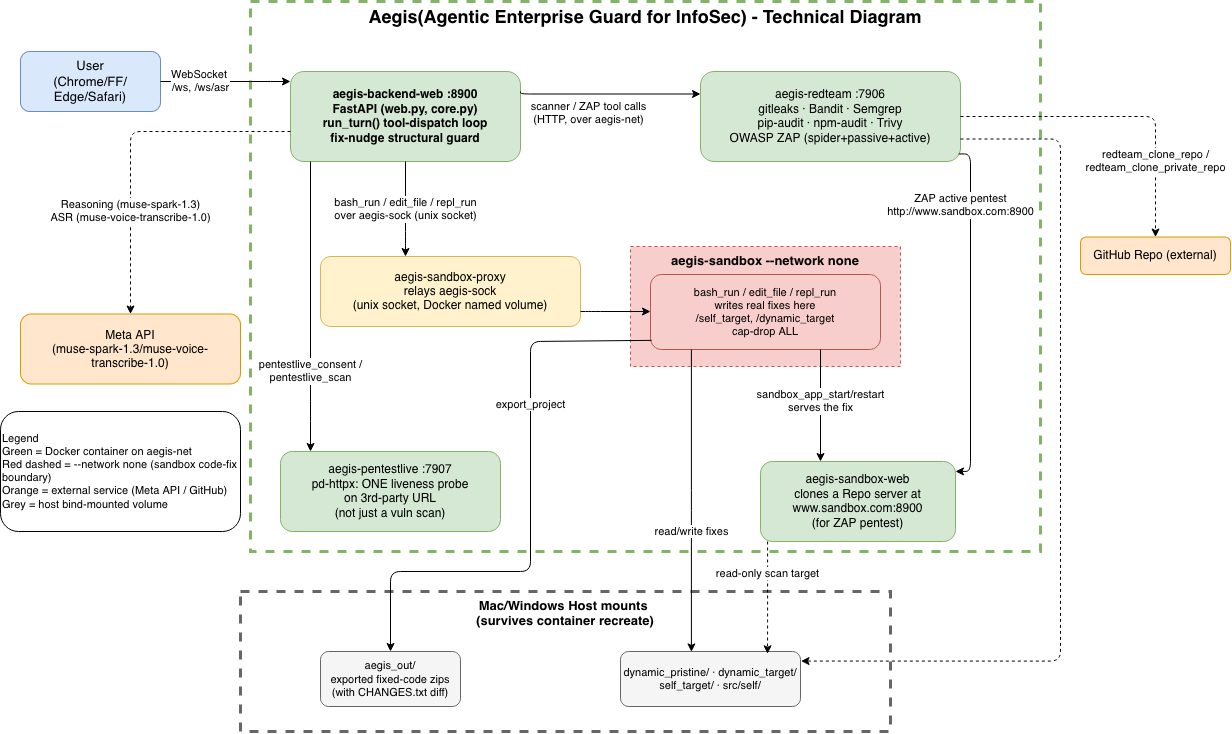

The diagram above was exported from draw.io. Its source (the exported page's mxGraphModel, read from the mxfile embedded in the PNG):
<mxGraphModel dx="1122" dy="728" grid="1" gridSize="10" guides="1" tooltips="1" connect="1" arrows="1" fold="1" page="1" pageScale="1" pageWidth="1600" pageHeight="1000" math="0" shadow="0">
  <root>
    <mxCell id="0" />
    <mxCell id="1" parent="0" />
    <mxCell id="operator" parent="1" style="rounded=1;whiteSpace=wrap;html=1;fillColor=#dae8fc;strokeColor=#6c8ebf;fontSize=13;" value="&lt;div&gt;User&lt;/div&gt;&lt;div&gt;(Chrome/FF/&lt;/div&gt;&lt;div&gt;Edge/Safari)&lt;/div&gt;" vertex="1">
      <mxGeometry height="60" width="140" x="30" y="60" as="geometry" />
    </mxCell>
    <mxCell id="muse" parent="1" style="rounded=1;whiteSpace=wrap;html=1;fillColor=#ffe6cc;strokeColor=#d79b00;fontSize=12;" value="&lt;div&gt;Meta API&lt;/div&gt;&lt;div&gt;(muse-spark-1.3/muse-voice-transcribe-1.0)&lt;/div&gt;" vertex="1">
      <mxGeometry height="70" width="220" x="30" y="322.5" as="geometry" />
    </mxCell>
    <mxCell id="github" parent="1" style="rounded=1;whiteSpace=wrap;html=1;fillColor=#ffe6cc;strokeColor=#d79b00;fontSize=12;" value="GitHub Repo (external)" vertex="1">
      <mxGeometry height="37.5" width="150" x="1090" y="245.5" as="geometry" />
    </mxCell>
    <mxCell id="net_boundary" parent="1" style="rounded=0;whiteSpace=wrap;html=1;verticalAlign=top;fillColor=none;strokeColor=#82b366;dashed=1;fontSize=14;fontStyle=1;strokeWidth=3;" value="&lt;b&gt;&lt;font style=&quot;font-size: 18px;&quot;&gt;Aegis(&lt;/font&gt;&lt;/b&gt;&lt;font style=&quot;font-size: 18px;&quot;&gt;&lt;b&gt;A&lt;/b&gt;gentic &lt;b&gt;E&lt;/b&gt;nterprise &lt;b&gt;G&lt;/b&gt;uard for &lt;b&gt;I&lt;/b&gt;nfo&lt;b&gt;S&lt;/b&gt;ec&lt;/font&gt;&lt;b&gt;&lt;font style=&quot;font-size: 18px;&quot;&gt;) - Technical Diagram&lt;/font&gt;&lt;/b&gt;" vertex="1">
      <mxGeometry height="550" width="790" x="260" y="10" as="geometry" />
    </mxCell>
    <mxCell id="backend" parent="1" style="rounded=1;whiteSpace=wrap;html=1;fillColor=#d5e8d4;strokeColor=#82b366;fontSize=12;fontStyle=1;" value="aegis-backend-web  :8900&#10;FastAPI (web.py, core.py)&#10;run_turn() tool-dispatch loop&#10;fix-nudge structural guard" vertex="1">
      <mxGeometry height="90" width="230" x="300" y="80" as="geometry" />
    </mxCell>
    <mxCell id="redteam" parent="1" style="rounded=1;whiteSpace=wrap;html=1;fillColor=#d5e8d4;strokeColor=#82b366;fontSize=12;" value="aegis-redteam  :7906&#10;gitleaks · Bandit · Semgrep&#10;pip-audit · npm-audit · Trivy&#10;OWASP ZAP (spider+passive+active)" vertex="1">
      <mxGeometry height="90" width="260" x="710" y="80" as="geometry" />
    </mxCell>
    <mxCell id="pentestlive" parent="1" style="rounded=1;whiteSpace=wrap;html=1;fillColor=#d5e8d4;strokeColor=#82b366;fontSize=12;" value="aegis-pentestlive  :7907&lt;br&gt;pd-httpx: ONE liveness probe&lt;br&gt;on 3rd-party URL&lt;br&gt;(not just a vuln scan)" vertex="1">
      <mxGeometry height="80" width="220" x="290" y="460" as="geometry" />
    </mxCell>
    <mxCell id="sandboxproxy" parent="1" style="rounded=1;whiteSpace=wrap;html=1;fillColor=#fff2cc;strokeColor=#d6b656;fontSize=12;" value="aegis-sandbox-proxy&#10;relays aegis-sock&#10;(unix socket, Docker named volume)" vertex="1">
      <mxGeometry height="70" width="260" x="330" y="265" as="geometry" />
    </mxCell>
    <mxCell id="sandbox_boundary" parent="1" style="rounded=0;whiteSpace=wrap;html=1;verticalAlign=top;fillColor=#f8cecc;strokeColor=#b85450;dashed=1;fontSize=13;fontStyle=1;" value="aegis-sandbox  --network none" vertex="1">
      <mxGeometry height="120" width="270" x="640" y="255" as="geometry" />
    </mxCell>
    <mxCell id="sandbox" parent="1" style="rounded=1;whiteSpace=wrap;html=1;fillColor=#f8cecc;strokeColor=#b85450;fontSize=11;" value="bash_run / edit_file / repl_run&lt;br&gt;writes real fixes here&lt;br&gt;/self_target, /dynamic_target&lt;br&gt;cap-drop ALL" vertex="1">
      <mxGeometry height="75" width="230" x="660" y="283" as="geometry" />
    </mxCell>
    <mxCell id="vol_boundary" parent="1" style="rounded=0;whiteSpace=wrap;html=1;verticalAlign=top;fillColor=none;strokeColor=#666666;dashed=1;fontSize=13;fontStyle=1;strokeWidth=3;" value="&lt;div&gt;Mac/Windows Host mounts&amp;nbsp;&lt;/div&gt;&lt;div&gt;(survives container recreate)&lt;/div&gt;" vertex="1">
      <mxGeometry height="140" width="650" x="250" y="600" as="geometry" />
    </mxCell>
    <mxCell id="vol_targets" parent="1" style="rounded=1;whiteSpace=wrap;html=1;fillColor=#f5f5f5;strokeColor=#666666;fontSize=11;" value="dynamic_pristine/ · dynamic_target/&#10;self_target/ · src/self/" vertex="1">
      <mxGeometry height="55" width="180" x="630" y="660" as="geometry" />
    </mxCell>
    <mxCell id="vol_out" parent="1" style="rounded=1;whiteSpace=wrap;html=1;fillColor=#f5f5f5;strokeColor=#666666;fontSize=11;" value="aegis_out/&lt;br&gt;exported fixed-code zips&lt;br&gt;(with CHANGES.txt diff)" vertex="1">
      <mxGeometry height="55" width="140" x="330" y="660" as="geometry" />
    </mxCell>
    <mxCell id="e1" edge="1" parent="1" source="operator" style="edgeStyle=orthogonalEdgeStyle;rounded=1;html=1;fontSize=11;" target="backend" value="&lt;div&gt;WebSocket&amp;nbsp;&lt;/div&gt;&lt;div&gt;/ws, /ws/asr&lt;/div&gt;">
      <mxGeometry relative="1" x="-0.3846" as="geometry">
        <mxPoint as="offset" />
        <Array as="points">
          <mxPoint x="270" y="90" />
          <mxPoint x="270" y="90" />
        </Array>
      </mxGeometry>
    </mxCell>
    <mxCell id="e2" edge="1" parent="1" style="edgeStyle=orthogonalEdgeStyle;rounded=1;html=1;fontSize=11;dashed=1;exitX=0;exitY=0.75;exitDx=0;exitDy=0;entryX=0.5;entryY=0;entryDx=0;entryDy=0;" target="muse" value="Reasoning (muse-spark-1.3)&lt;br&gt;ASR (muse-voice-transcribe-1.0)">
      <mxGeometry relative="1" x="0.4015" as="geometry">
        <mxPoint as="offset" />
        <mxPoint x="300" y="140" as="sourcePoint" />
        <mxPoint x="140" y="315" as="targetPoint" />
      </mxGeometry>
    </mxCell>
    <mxCell id="e3" edge="1" parent="1" source="redteam" style="edgeStyle=orthogonalEdgeStyle;rounded=1;html=1;fontSize=11;dashed=1;" target="github" value="redteam_clone_repo /&#10;redteam_clone_private_repo">
      <mxGeometry relative="1" x="0.5214" as="geometry">
        <mxPoint as="offset" />
      </mxGeometry>
    </mxCell>
    <mxCell id="e4" edge="1" parent="1" style="edgeStyle=orthogonalEdgeStyle;rounded=1;html=1;fontSize=11;entryX=0;entryY=0.25;entryDx=0;entryDy=0;" target="redteam" value="scanner / ZAP tool calls&#10;(HTTP, over aegis-net)">
      <mxGeometry relative="1" x="-0.2329" y="-20" as="geometry">
        <mxPoint as="offset" />
        <Array as="points">
          <mxPoint x="530" y="102.5" />
        </Array>
        <mxPoint x="530" y="100" as="sourcePoint" />
        <mxPoint x="709.9999999999998" y="110" as="targetPoint" />
      </mxGeometry>
    </mxCell>
    <mxCell id="e5" edge="1" parent="1" source="backend" style="edgeStyle=orthogonalEdgeStyle;rounded=1;html=1;fontSize=11;" target="pentestlive" value="pentestlive_consent /&#10;pentestlive_scan">
      <mxGeometry relative="1" x="0.4483" as="geometry">
        <mxPoint as="offset" />
        <Array as="points">
          <mxPoint x="320" y="420" />
          <mxPoint x="320" y="420" />
        </Array>
      </mxGeometry>
    </mxCell>
    <mxCell id="e6" edge="1" parent="1" source="backend" style="edgeStyle=orthogonalEdgeStyle;rounded=1;html=1;fontSize=11;" target="sandboxproxy" value="bash_run / edit_file / repl_run&#10;over aegis-sock (unix socket)">
      <mxGeometry relative="1" as="geometry">
        <Array as="points">
          <mxPoint x="415" y="250" />
          <mxPoint x="415" y="250" />
        </Array>
      </mxGeometry>
    </mxCell>
    <mxCell id="e7" edge="1" parent="1" source="sandboxproxy" style="edgeStyle=orthogonalEdgeStyle;rounded=1;html=1;" target="sandbox">
      <mxGeometry relative="1" x="-0.2265" as="geometry">
        <Array as="points">
          <mxPoint x="600" y="320" />
          <mxPoint x="600" y="320" />
        </Array>
      </mxGeometry>
    </mxCell>
    <mxCell id="e8" edge="1" parent="1" source="sandbox" style="edgeStyle=orthogonalEdgeStyle;rounded=1;html=1;fontSize=11;" target="sandboxweb" value="sandbox_app_start/restart&#10;serves the fix">
      <mxGeometry relative="1" x="-0.0667" as="geometry">
        <mxPoint as="offset" />
        <Array as="points">
          <mxPoint x="830" y="410" />
          <mxPoint x="830" y="410" />
        </Array>
      </mxGeometry>
    </mxCell>
    <mxCell id="e9" edge="1" parent="1" source="redteam" style="edgeStyle=orthogonalEdgeStyle;rounded=1;html=1;fontSize=11;exitX=0.993;exitY=0.916;exitDx=0;exitDy=0;exitPerimeter=0;" target="sandboxweb" value="ZAP active pentest&#10;http://www.sandbox.com:8900">
      <mxGeometry relative="1" x="-0.6362" y="-10" as="geometry">
        <mxPoint as="offset" />
        <Array as="points">
          <mxPoint x="980" y="162.4" />
          <mxPoint x="980" y="479.9" />
        </Array>
        <mxPoint x="970" y="170" as="sourcePoint" />
        <mxPoint x="970" y="460" as="targetPoint" />
      </mxGeometry>
    </mxCell>
    <mxCell id="e10" edge="1" parent="1" source="sandbox" style="edgeStyle=orthogonalEdgeStyle;rounded=1;html=1;fontSize=11;entryX=0.394;entryY=0.007;entryDx=0;entryDy=0;entryPerimeter=0;" target="vol_targets" value="read/write fixes">
      <mxGeometry relative="1" x="0.2031" as="geometry">
        <mxPoint as="offset" />
        <Array as="points">
          <mxPoint x="700" y="509" />
        </Array>
        <mxPoint x="700" y="352" as="sourcePoint" />
        <mxPoint x="530" y="647.75" as="targetPoint" />
      </mxGeometry>
    </mxCell>
    <mxCell id="e11" edge="1" parent="1" source="sandbox" style="edgeStyle=orthogonalEdgeStyle;rounded=1;html=1;fontSize=11;exitX=0.005;exitY=0.878;exitDx=0;exitDy=0;exitPerimeter=0;" target="vol_out" value="export_project">
      <mxGeometry relative="1" x="-0.3517" as="geometry">
        <mxPoint as="offset" />
        <Array as="points">
          <mxPoint x="660" y="348.9" />
          <mxPoint x="660" y="350" />
          <mxPoint x="540" y="350" />
          <mxPoint x="540" y="580" />
          <mxPoint x="400" y="580" />
        </Array>
      </mxGeometry>
    </mxCell>
    <mxCell id="e12" edge="1" parent="1" source="sandboxweb" style="edgeStyle=orthogonalEdgeStyle;rounded=1;html=1;fontSize=11;dashed=1;entryX=0.817;entryY=0.041;entryDx=0;entryDy=0;entryPerimeter=0;" target="vol_targets" value="read-only scan target">
      <mxGeometry relative="1" x="-0.4269" as="geometry">
        <mxPoint as="offset" />
        <Array as="points">
          <mxPoint x="777.06" y="620" />
          <mxPoint x="777.06" y="620" />
        </Array>
        <mxPoint x="725" y="147.5" as="sourcePoint" />
        <mxPoint x="620" y="635" as="targetPoint" />
      </mxGeometry>
    </mxCell>
    <mxCell id="legend" parent="1" style="rounded=1;whiteSpace=wrap;html=1;fillColor=#ffffff;strokeColor=#000000;align=left;fontSize=11;" value="Legend&#10;Green = Docker container on aegis-net&#10;Red dashed = --network none (sandbox code-fix boundary)&#10;Orange = external service (Meta API / GitHub)&#10;Grey = host bind-mounted volume" vertex="1">
      <mxGeometry height="120" width="240" x="10" y="420" as="geometry" />
    </mxCell>
    <mxCell id="GYNbHo0G-CETyHOJn-I0-2" edge="1" parent="1" source="redteam" style="edgeStyle=orthogonalEdgeStyle;rounded=1;html=1;fontSize=11;dashed=1;exitX=1;exitY=0.75;exitDx=0;exitDy=0;entryX=1.003;entryY=0.174;entryDx=0;entryDy=0;entryPerimeter=0;" target="vol_targets" value="">
      <mxGeometry relative="1" x="-0.9365" as="geometry">
        <mxPoint as="offset" />
        <Array as="points">
          <mxPoint x="1070" y="147.5" />
          <mxPoint x="1070" y="669.6" />
        </Array>
        <mxPoint x="859.9999999999998" y="147.5" as="sourcePoint" />
        <mxPoint x="1017.5" y="470" as="targetPoint" />
      </mxGeometry>
    </mxCell>
    <mxCell id="sandboxweb" parent="1" style="rounded=1;whiteSpace=wrap;html=1;fillColor=#d5e8d4;strokeColor=#82b366;fontSize=12;" value="aegis-sandbox-web&lt;br&gt;clones a Repo server at www.sandbox.com:8900&lt;br&gt;&lt;div&gt;(for&amp;nbsp;ZAP pentest)&lt;/div&gt;" vertex="1">
      <mxGeometry height="80" width="195" x="770" y="470" as="geometry" />
    </mxCell>
  </root>
</mxGraphModel>